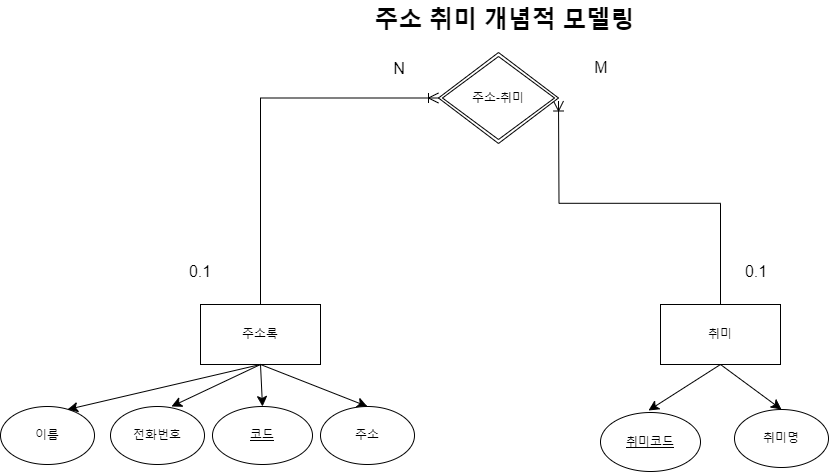

The diagram above was exported from draw.io. Its source (the exported page's mxGraphModel, read from the mxfile embedded in the PNG):
<mxGraphModel dx="2474" dy="1188" grid="0" gridSize="10" guides="1" tooltips="1" connect="1" arrows="1" fold="1" page="0" pageScale="1" pageWidth="827" pageHeight="1169" math="0" shadow="0">
  <root>
    <mxCell id="0" />
    <mxCell id="1" parent="0" />
    <mxCell id="zDlOLTbxtIRxiB69UzaA-22" style="edgeStyle=none;curved=1;rounded=0;orthogonalLoop=1;jettySize=auto;html=1;exitX=0.5;exitY=1;exitDx=0;exitDy=0;entryX=0.5;entryY=0;entryDx=0;entryDy=0;fontSize=12;startSize=8;endSize=8;" edge="1" parent="1" source="zDlOLTbxtIRxiB69UzaA-1" target="zDlOLTbxtIRxiB69UzaA-4">
      <mxGeometry relative="1" as="geometry" />
    </mxCell>
    <mxCell id="zDlOLTbxtIRxiB69UzaA-1" value="취미" style="rounded=0;whiteSpace=wrap;html=1;" vertex="1" parent="1">
      <mxGeometry x="205" y="73" width="120" height="60" as="geometry" />
    </mxCell>
    <mxCell id="zDlOLTbxtIRxiB69UzaA-17" style="edgeStyle=none;curved=1;rounded=0;orthogonalLoop=1;jettySize=auto;html=1;exitX=0.5;exitY=1;exitDx=0;exitDy=0;entryX=0.5;entryY=0;entryDx=0;entryDy=0;fontSize=12;startSize=8;endSize=8;" edge="1" parent="1" source="zDlOLTbxtIRxiB69UzaA-2" target="zDlOLTbxtIRxiB69UzaA-9">
      <mxGeometry relative="1" as="geometry" />
    </mxCell>
    <mxCell id="zDlOLTbxtIRxiB69UzaA-19" style="edgeStyle=none;curved=1;rounded=0;orthogonalLoop=1;jettySize=auto;html=1;exitX=0.5;exitY=1;exitDx=0;exitDy=0;fontSize=12;startSize=8;endSize=8;entryX=0.5;entryY=0;entryDx=0;entryDy=0;" edge="1" parent="1" source="zDlOLTbxtIRxiB69UzaA-2" target="zDlOLTbxtIRxiB69UzaA-26">
      <mxGeometry relative="1" as="geometry">
        <mxPoint x="-504" y="220" as="targetPoint" />
      </mxGeometry>
    </mxCell>
    <mxCell id="zDlOLTbxtIRxiB69UzaA-2" value="주소록" style="rounded=0;whiteSpace=wrap;html=1;" vertex="1" parent="1">
      <mxGeometry x="-255" y="73" width="120" height="60" as="geometry" />
    </mxCell>
    <mxCell id="zDlOLTbxtIRxiB69UzaA-4" value="취미명" style="ellipse;whiteSpace=wrap;html=1;" vertex="1" parent="1">
      <mxGeometry x="279" y="178" width="94" height="58" as="geometry" />
    </mxCell>
    <mxCell id="zDlOLTbxtIRxiB69UzaA-8" value="이름" style="ellipse;whiteSpace=wrap;html=1;" vertex="1" parent="1">
      <mxGeometry x="-455" y="175" width="94" height="58" as="geometry" />
    </mxCell>
    <mxCell id="zDlOLTbxtIRxiB69UzaA-9" value="주소" style="ellipse;whiteSpace=wrap;html=1;" vertex="1" parent="1">
      <mxGeometry x="-135" y="175" width="94" height="58" as="geometry" />
    </mxCell>
    <mxCell id="zDlOLTbxtIRxiB69UzaA-11" value="전화번호" style="ellipse;whiteSpace=wrap;html=1;" vertex="1" parent="1">
      <mxGeometry x="-345" y="175" width="94" height="58" as="geometry" />
    </mxCell>
    <mxCell id="zDlOLTbxtIRxiB69UzaA-20" style="edgeStyle=none;curved=1;rounded=0;orthogonalLoop=1;jettySize=auto;html=1;exitX=0.5;exitY=1;exitDx=0;exitDy=0;entryX=0.649;entryY=0;entryDx=0;entryDy=0;entryPerimeter=0;fontSize=12;startSize=8;endSize=8;" edge="1" parent="1" source="zDlOLTbxtIRxiB69UzaA-2" target="zDlOLTbxtIRxiB69UzaA-11">
      <mxGeometry relative="1" as="geometry" />
    </mxCell>
    <mxCell id="zDlOLTbxtIRxiB69UzaA-21" style="edgeStyle=none;curved=1;rounded=0;orthogonalLoop=1;jettySize=auto;html=1;exitX=0.5;exitY=1;exitDx=0;exitDy=0;entryX=0.713;entryY=0.052;entryDx=0;entryDy=0;entryPerimeter=0;fontSize=12;startSize=8;endSize=8;" edge="1" parent="1" source="zDlOLTbxtIRxiB69UzaA-2" target="zDlOLTbxtIRxiB69UzaA-8">
      <mxGeometry relative="1" as="geometry" />
    </mxCell>
    <mxCell id="zDlOLTbxtIRxiB69UzaA-24" style="edgeStyle=none;curved=1;rounded=0;orthogonalLoop=1;jettySize=auto;html=1;exitX=0.5;exitY=1;exitDx=0;exitDy=0;fontSize=12;startSize=8;endSize=8;" edge="1" parent="1" source="zDlOLTbxtIRxiB69UzaA-1">
      <mxGeometry relative="1" as="geometry">
        <mxPoint x="193" y="179" as="targetPoint" />
      </mxGeometry>
    </mxCell>
    <mxCell id="zDlOLTbxtIRxiB69UzaA-25" value="" style="edgeStyle=orthogonalEdgeStyle;fontSize=12;html=1;endArrow=ERoneToMany;rounded=0;startSize=8;endSize=8;exitX=0.5;exitY=0;exitDx=0;exitDy=0;entryX=0;entryY=0.5;entryDx=0;entryDy=0;" edge="1" parent="1" source="zDlOLTbxtIRxiB69UzaA-2" target="zDlOLTbxtIRxiB69UzaA-30">
      <mxGeometry width="100" height="100" relative="1" as="geometry">
        <mxPoint x="-204" y="65" as="sourcePoint" />
        <mxPoint x="10" y="-118" as="targetPoint" />
      </mxGeometry>
    </mxCell>
    <mxCell id="zDlOLTbxtIRxiB69UzaA-26" value="코드" style="ellipse;whiteSpace=wrap;html=1;align=center;fontStyle=4;" vertex="1" parent="1">
      <mxGeometry x="-243" y="175" width="100" height="58" as="geometry" />
    </mxCell>
    <mxCell id="zDlOLTbxtIRxiB69UzaA-27" value="취미코드" style="ellipse;whiteSpace=wrap;html=1;align=center;fontStyle=4;" vertex="1" parent="1">
      <mxGeometry x="145" y="181" width="100" height="59" as="geometry" />
    </mxCell>
    <mxCell id="zDlOLTbxtIRxiB69UzaA-29" value="" style="fontSize=12;html=1;endArrow=ERoneToMany;rounded=0;startSize=8;endSize=8;entryX=1;entryY=0.5;entryDx=0;entryDy=0;exitX=0.5;exitY=0;exitDx=0;exitDy=0;edgeStyle=orthogonalEdgeStyle;" edge="1" parent="1" source="zDlOLTbxtIRxiB69UzaA-1">
      <mxGeometry width="100" height="100" relative="1" as="geometry">
        <mxPoint x="359" y="67" as="sourcePoint" />
        <mxPoint x="103" y="-130.5" as="targetPoint" />
      </mxGeometry>
    </mxCell>
    <mxCell id="zDlOLTbxtIRxiB69UzaA-30" value="주소-취미" style="shape=rhombus;double=1;perimeter=rhombusPerimeter;whiteSpace=wrap;html=1;align=center;" vertex="1" parent="1">
      <mxGeometry x="-17" y="-179" width="120" height="91" as="geometry" />
    </mxCell>
    <mxCell id="zDlOLTbxtIRxiB69UzaA-32" value="주소 취미 개념적 모델링" style="text;strokeColor=none;fillColor=none;html=1;fontSize=24;fontStyle=1;verticalAlign=middle;align=center;" vertex="1" parent="1">
      <mxGeometry x="-86" y="-231" width="269" height="40" as="geometry" />
    </mxCell>
    <mxCell id="zDlOLTbxtIRxiB69UzaA-48" value="N" style="text;html=1;align=center;verticalAlign=middle;whiteSpace=wrap;rounded=0;fontSize=16;" vertex="1" parent="1">
      <mxGeometry x="-86" y="-178.5" width="60" height="30" as="geometry" />
    </mxCell>
    <mxCell id="zDlOLTbxtIRxiB69UzaA-49" value="M" style="text;html=1;align=center;verticalAlign=middle;whiteSpace=wrap;rounded=0;fontSize=16;" vertex="1" parent="1">
      <mxGeometry x="116" y="-179" width="60" height="30" as="geometry" />
    </mxCell>
    <mxCell id="zDlOLTbxtIRxiB69UzaA-50" value="0.1" style="text;html=1;align=center;verticalAlign=middle;whiteSpace=wrap;rounded=0;fontSize=16;" vertex="1" parent="1">
      <mxGeometry x="271" y="25" width="60" height="30" as="geometry" />
    </mxCell>
    <mxCell id="zDlOLTbxtIRxiB69UzaA-51" value="0.1" style="text;html=1;align=center;verticalAlign=middle;whiteSpace=wrap;rounded=0;fontSize=16;" vertex="1" parent="1">
      <mxGeometry x="-285" y="25" width="60" height="30" as="geometry" />
    </mxCell>
  </root>
</mxGraphModel>